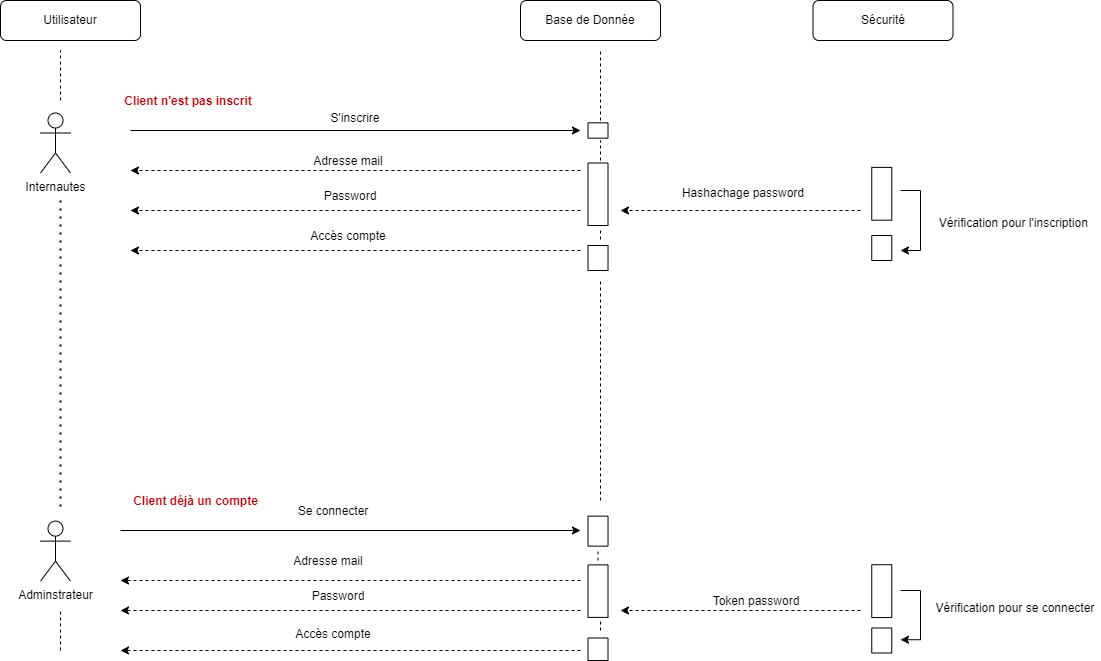

The diagram above was exported from draw.io. Its source (the exported page's mxGraphModel, read from the mxfile embedded in the PNG):
<mxGraphModel dx="-16908" dy="948" grid="1" gridSize="10" guides="1" tooltips="1" connect="1" arrows="1" fold="1" page="1" pageScale="1" pageWidth="1169" pageHeight="827" math="0" shadow="0">
  <root>
    <mxCell id="0" />
    <mxCell id="1" parent="0" />
    <mxCell id="znDP9V5Gy41IfAN15cvy-1" value="Utilisateur" style="rounded=1;whiteSpace=wrap;html=1;" parent="1" vertex="1">
      <mxGeometry x="18760" y="30" width="140" height="40" as="geometry" />
    </mxCell>
    <mxCell id="znDP9V5Gy41IfAN15cvy-2" value="Base de Donnée" style="rounded=1;whiteSpace=wrap;html=1;" parent="1" vertex="1">
      <mxGeometry x="19280" y="30" width="140" height="40" as="geometry" />
    </mxCell>
    <mxCell id="znDP9V5Gy41IfAN15cvy-6" value="Internautes" style="shape=umlActor;verticalLabelPosition=bottom;verticalAlign=top;html=1;outlineConnect=0;" parent="1" vertex="1">
      <mxGeometry x="18800" y="142.5" width="30" height="60" as="geometry" />
    </mxCell>
    <mxCell id="znDP9V5Gy41IfAN15cvy-7" value="Adminstrateur" style="shape=umlActor;verticalLabelPosition=bottom;verticalAlign=top;html=1;outlineConnect=0;" parent="1" vertex="1">
      <mxGeometry x="18800" y="550.63" width="30" height="60" as="geometry" />
    </mxCell>
    <mxCell id="znDP9V5Gy41IfAN15cvy-79" value="&lt;font color=&quot;#cc0000&quot;&gt;&lt;b&gt;Client n'est pas inscrit&lt;/b&gt;&lt;/font&gt;" style="text;html=1;strokeColor=none;fillColor=none;align=center;verticalAlign=middle;whiteSpace=wrap;rounded=0;" parent="1" vertex="1">
      <mxGeometry x="18882.5" y="120" width="130" height="22.5" as="geometry" />
    </mxCell>
    <mxCell id="znDP9V5Gy41IfAN15cvy-80" value="S'inscrire" style="text;html=1;strokeColor=none;fillColor=none;align=center;verticalAlign=middle;whiteSpace=wrap;rounded=0;" parent="1" vertex="1">
      <mxGeometry x="19050" y="137.5" width="130" height="20" as="geometry" />
    </mxCell>
    <mxCell id="znDP9V5Gy41IfAN15cvy-81" value="" style="endArrow=classic;html=1;rounded=0;endFill=1;startArrow=none;" parent="1" edge="1">
      <mxGeometry relative="1" as="geometry">
        <mxPoint x="18890" y="160" as="sourcePoint" />
        <mxPoint x="19340" y="160" as="targetPoint" />
      </mxGeometry>
    </mxCell>
    <mxCell id="znDP9V5Gy41IfAN15cvy-82" value="Adresse mail" style="text;html=1;strokeColor=none;fillColor=none;align=center;verticalAlign=middle;whiteSpace=wrap;rounded=0;" parent="1" vertex="1">
      <mxGeometry x="19042.5" y="185" width="130" height="12.5" as="geometry" />
    </mxCell>
    <mxCell id="znDP9V5Gy41IfAN15cvy-83" value="" style="endArrow=classic;html=1;rounded=0;dashed=1;" parent="1" edge="1">
      <mxGeometry width="50" height="50" relative="1" as="geometry">
        <mxPoint x="19340" y="200" as="sourcePoint" />
        <mxPoint x="18890" y="200" as="targetPoint" />
      </mxGeometry>
    </mxCell>
    <mxCell id="znDP9V5Gy41IfAN15cvy-84" value="" style="endArrow=classic;html=1;rounded=0;dashed=1;" parent="1" edge="1">
      <mxGeometry width="50" height="50" relative="1" as="geometry">
        <mxPoint x="19340" y="280" as="sourcePoint" />
        <mxPoint x="18890" y="280" as="targetPoint" />
      </mxGeometry>
    </mxCell>
    <mxCell id="znDP9V5Gy41IfAN15cvy-85" value="" style="rounded=0;whiteSpace=wrap;html=1;fontSize=12;rotation=-90;" parent="1" vertex="1">
      <mxGeometry x="19349.859999999997" y="150" width="15.31" height="20" as="geometry" />
    </mxCell>
    <mxCell id="znDP9V5Gy41IfAN15cvy-86" value="" style="rounded=0;whiteSpace=wrap;html=1;fontSize=12;rotation=-90;" parent="1" vertex="1">
      <mxGeometry x="19326.25" y="213.75" width="62.5" height="20" as="geometry" />
    </mxCell>
    <mxCell id="znDP9V5Gy41IfAN15cvy-87" value="" style="rounded=0;whiteSpace=wrap;html=1;fontSize=12;rotation=-90;" parent="1" vertex="1">
      <mxGeometry x="19345.02" y="277.5" width="25" height="20" as="geometry" />
    </mxCell>
    <mxCell id="znDP9V5Gy41IfAN15cvy-88" value="" style="endArrow=none;html=1;rounded=0;dashed=1;fontSize=12;" parent="1" edge="1">
      <mxGeometry width="50" height="50" relative="1" as="geometry">
        <mxPoint x="19670" y="258.75" as="sourcePoint" />
        <mxPoint x="19670" y="258.75" as="targetPoint" />
      </mxGeometry>
    </mxCell>
    <mxCell id="znDP9V5Gy41IfAN15cvy-89" value="" style="endArrow=none;html=1;rounded=0;fontSize=12;" parent="1" edge="1">
      <mxGeometry width="50" height="50" relative="1" as="geometry">
        <mxPoint x="19680" y="280" as="sourcePoint" />
        <mxPoint x="19680" y="220" as="targetPoint" />
      </mxGeometry>
    </mxCell>
    <mxCell id="znDP9V5Gy41IfAN15cvy-90" value="" style="endArrow=none;html=1;rounded=0;fontSize=12;" parent="1" edge="1">
      <mxGeometry width="50" height="50" relative="1" as="geometry">
        <mxPoint x="19680" y="220" as="sourcePoint" />
        <mxPoint x="19660" y="220" as="targetPoint" />
      </mxGeometry>
    </mxCell>
    <mxCell id="znDP9V5Gy41IfAN15cvy-91" value="" style="endArrow=classic;html=1;rounded=0;fontSize=12;" parent="1" edge="1">
      <mxGeometry width="50" height="50" relative="1" as="geometry">
        <mxPoint x="19680" y="280" as="sourcePoint" />
        <mxPoint x="19660" y="280" as="targetPoint" />
      </mxGeometry>
    </mxCell>
    <mxCell id="znDP9V5Gy41IfAN15cvy-92" value="Vérification pour l'inscription&amp;nbsp;" style="text;html=1;strokeColor=none;fillColor=none;align=center;verticalAlign=middle;whiteSpace=wrap;rounded=0;" parent="1" vertex="1">
      <mxGeometry x="19690" y="237.5" width="170" height="30" as="geometry" />
    </mxCell>
    <mxCell id="znDP9V5Gy41IfAN15cvy-93" value="Accès compte" style="text;html=1;strokeColor=none;fillColor=none;align=center;verticalAlign=middle;whiteSpace=wrap;rounded=0;" parent="1" vertex="1">
      <mxGeometry x="19042.5" y="255" width="130" height="22.5" as="geometry" />
    </mxCell>
    <mxCell id="znDP9V5Gy41IfAN15cvy-94" value="Password" style="text;html=1;strokeColor=none;fillColor=none;align=center;verticalAlign=middle;whiteSpace=wrap;rounded=0;" parent="1" vertex="1">
      <mxGeometry x="19040" y="215" width="140" height="22.5" as="geometry" />
    </mxCell>
    <mxCell id="znDP9V5Gy41IfAN15cvy-95" value="" style="endArrow=classic;html=1;rounded=0;dashed=1;" parent="1" edge="1">
      <mxGeometry width="50" height="50" relative="1" as="geometry">
        <mxPoint x="19340" y="240" as="sourcePoint" />
        <mxPoint x="18890" y="240" as="targetPoint" />
      </mxGeometry>
    </mxCell>
    <mxCell id="znDP9V5Gy41IfAN15cvy-96" value="" style="endArrow=none;dashed=1;html=1;rounded=0;fontColor=#000000;" parent="1" edge="1">
      <mxGeometry width="50" height="50" relative="1" as="geometry">
        <mxPoint x="19360" y="190" as="sourcePoint" />
        <mxPoint x="19360" y="170" as="targetPoint" />
      </mxGeometry>
    </mxCell>
    <mxCell id="znDP9V5Gy41IfAN15cvy-97" value="" style="endArrow=none;dashed=1;html=1;rounded=0;fontColor=#000000;" parent="1" edge="1">
      <mxGeometry width="50" height="50" relative="1" as="geometry">
        <mxPoint x="19360" y="260" as="sourcePoint" />
        <mxPoint x="19360" y="270" as="targetPoint" />
      </mxGeometry>
    </mxCell>
    <mxCell id="znDP9V5Gy41IfAN15cvy-108" value="Sécurité" style="rounded=1;whiteSpace=wrap;html=1;" parent="1" vertex="1">
      <mxGeometry x="19572.5" y="30" width="140" height="40" as="geometry" />
    </mxCell>
    <mxCell id="w5uSwZuGpWPqN0F5MPUX-1" value="" style="rounded=0;whiteSpace=wrap;html=1;fontSize=12;rotation=-90;" parent="1" vertex="1">
      <mxGeometry x="19614.84" y="213.28" width="52.82" height="20" as="geometry" />
    </mxCell>
    <mxCell id="w5uSwZuGpWPqN0F5MPUX-3" value="Hashachage password" style="text;html=1;strokeColor=none;fillColor=none;align=center;verticalAlign=middle;whiteSpace=wrap;rounded=0;" parent="1" vertex="1">
      <mxGeometry x="19432.5" y="211.25" width="140" height="22.5" as="geometry" />
    </mxCell>
    <mxCell id="w5uSwZuGpWPqN0F5MPUX-4" value="" style="endArrow=classic;html=1;rounded=0;dashed=1;" parent="1" edge="1">
      <mxGeometry width="50" height="50" relative="1" as="geometry">
        <mxPoint x="19620" y="240" as="sourcePoint" />
        <mxPoint x="19380" y="240" as="targetPoint" />
      </mxGeometry>
    </mxCell>
    <mxCell id="w5uSwZuGpWPqN0F5MPUX-5" value="" style="rounded=0;whiteSpace=wrap;html=1;fontSize=12;rotation=-90;" parent="1" vertex="1">
      <mxGeometry x="19628.75" y="267.5" width="25" height="20" as="geometry" />
    </mxCell>
    <mxCell id="w5uSwZuGpWPqN0F5MPUX-6" value="" style="endArrow=none;html=1;rounded=0;dashed=1;fontSize=12;" parent="1" edge="1">
      <mxGeometry width="50" height="50" relative="1" as="geometry">
        <mxPoint x="19670" y="447.97" as="sourcePoint" />
        <mxPoint x="19670" y="447.97" as="targetPoint" />
      </mxGeometry>
    </mxCell>
    <mxCell id="w5uSwZuGpWPqN0F5MPUX-15" value="Se connecter" style="text;html=1;strokeColor=none;fillColor=none;align=center;verticalAlign=middle;whiteSpace=wrap;rounded=0;" parent="1" vertex="1">
      <mxGeometry x="19032.5" y="530" width="120" height="22.5" as="geometry" />
    </mxCell>
    <mxCell id="w5uSwZuGpWPqN0F5MPUX-16" value="" style="rounded=0;whiteSpace=wrap;html=1;fontSize=12;rotation=-90;" parent="1" vertex="1">
      <mxGeometry x="19342.519999999997" y="550.63" width="30" height="20" as="geometry" />
    </mxCell>
    <mxCell id="w5uSwZuGpWPqN0F5MPUX-17" value="" style="endArrow=classic;html=1;rounded=0;endFill=1;startArrow=none;" parent="1" edge="1">
      <mxGeometry relative="1" as="geometry">
        <mxPoint x="18880" y="560" as="sourcePoint" />
        <mxPoint x="19340" y="560" as="targetPoint" />
      </mxGeometry>
    </mxCell>
    <mxCell id="w5uSwZuGpWPqN0F5MPUX-18" value="Adresse mail" style="text;html=1;strokeColor=none;fillColor=none;align=center;verticalAlign=middle;whiteSpace=wrap;rounded=0;" parent="1" vertex="1">
      <mxGeometry x="19022.5" y="580" width="130" height="22.5" as="geometry" />
    </mxCell>
    <mxCell id="w5uSwZuGpWPqN0F5MPUX-19" value="Password" style="text;html=1;strokeColor=none;fillColor=none;align=center;verticalAlign=middle;whiteSpace=wrap;rounded=0;" parent="1" vertex="1">
      <mxGeometry x="19032.5" y="620" width="130" height="11.87" as="geometry" />
    </mxCell>
    <mxCell id="w5uSwZuGpWPqN0F5MPUX-20" value="" style="endArrow=classic;html=1;rounded=0;dashed=1;" parent="1" edge="1">
      <mxGeometry width="50" height="50" relative="1" as="geometry">
        <mxPoint x="19340" y="610" as="sourcePoint" />
        <mxPoint x="18880" y="610" as="targetPoint" />
      </mxGeometry>
    </mxCell>
    <mxCell id="w5uSwZuGpWPqN0F5MPUX-21" value="" style="endArrow=classic;html=1;rounded=0;dashed=1;" parent="1" edge="1">
      <mxGeometry width="50" height="50" relative="1" as="geometry">
        <mxPoint x="19340" y="640" as="sourcePoint" />
        <mxPoint x="18880" y="640" as="targetPoint" />
      </mxGeometry>
    </mxCell>
    <mxCell id="w5uSwZuGpWPqN0F5MPUX-22" value="Accès compte" style="text;html=1;strokeColor=none;fillColor=none;align=center;verticalAlign=middle;whiteSpace=wrap;rounded=0;" parent="1" vertex="1">
      <mxGeometry x="19022.5" y="655" width="140" height="17.5" as="geometry" />
    </mxCell>
    <mxCell id="w5uSwZuGpWPqN0F5MPUX-23" value="" style="endArrow=classic;html=1;rounded=0;dashed=1;" parent="1" edge="1">
      <mxGeometry width="50" height="50" relative="1" as="geometry">
        <mxPoint x="19340" y="680" as="sourcePoint" />
        <mxPoint x="18880" y="680" as="targetPoint" />
      </mxGeometry>
    </mxCell>
    <mxCell id="w5uSwZuGpWPqN0F5MPUX-24" value="" style="rounded=0;whiteSpace=wrap;html=1;fontSize=12;rotation=-90;" parent="1" vertex="1">
      <mxGeometry x="19331.26" y="610.63" width="52.5" height="20" as="geometry" />
    </mxCell>
    <mxCell id="w5uSwZuGpWPqN0F5MPUX-25" value="" style="rounded=0;whiteSpace=wrap;html=1;fontSize=12;rotation=-90;" parent="1" vertex="1">
      <mxGeometry x="19346.26" y="668.75" width="22.5" height="20" as="geometry" />
    </mxCell>
    <mxCell id="w5uSwZuGpWPqN0F5MPUX-26" value="" style="endArrow=none;dashed=1;html=1;rounded=0;fontColor=#000000;" parent="1" edge="1">
      <mxGeometry width="50" height="50" relative="1" as="geometry">
        <mxPoint x="19357.51" y="590" as="sourcePoint" />
        <mxPoint x="19357.51" y="580" as="targetPoint" />
      </mxGeometry>
    </mxCell>
    <mxCell id="w5uSwZuGpWPqN0F5MPUX-27" value="" style="endArrow=none;dashed=1;html=1;rounded=0;fontColor=#000000;" parent="1" edge="1">
      <mxGeometry width="50" height="50" relative="1" as="geometry">
        <mxPoint x="19360" y="660" as="sourcePoint" />
        <mxPoint x="19360" y="650" as="targetPoint" />
      </mxGeometry>
    </mxCell>
    <mxCell id="w5uSwZuGpWPqN0F5MPUX-28" value="&lt;b&gt;&lt;font color=&quot;#cc0000&quot;&gt;Client déjà un compte&lt;/font&gt;&lt;/b&gt;" style="text;html=1;strokeColor=none;fillColor=none;align=center;verticalAlign=middle;whiteSpace=wrap;rounded=0;" parent="1" vertex="1">
      <mxGeometry x="18882.5" y="520" width="145" height="22.5" as="geometry" />
    </mxCell>
    <mxCell id="w5uSwZuGpWPqN0F5MPUX-29" value="" style="endArrow=none;html=1;rounded=0;dashed=1;fontSize=12;" parent="1" edge="1">
      <mxGeometry width="50" height="50" relative="1" as="geometry">
        <mxPoint x="19670" y="647.97" as="sourcePoint" />
        <mxPoint x="19670" y="647.97" as="targetPoint" />
      </mxGeometry>
    </mxCell>
    <mxCell id="w5uSwZuGpWPqN0F5MPUX-30" value="" style="endArrow=none;html=1;rounded=0;fontSize=12;" parent="1" edge="1">
      <mxGeometry width="50" height="50" relative="1" as="geometry">
        <mxPoint x="19680" y="669.22" as="sourcePoint" />
        <mxPoint x="19680" y="620" as="targetPoint" />
      </mxGeometry>
    </mxCell>
    <mxCell id="w5uSwZuGpWPqN0F5MPUX-31" value="" style="endArrow=none;html=1;rounded=0;fontSize=12;" parent="1" edge="1">
      <mxGeometry width="50" height="50" relative="1" as="geometry">
        <mxPoint x="19680" y="620" as="sourcePoint" />
        <mxPoint x="19660" y="620" as="targetPoint" />
      </mxGeometry>
    </mxCell>
    <mxCell id="w5uSwZuGpWPqN0F5MPUX-32" value="" style="endArrow=classic;html=1;rounded=0;fontSize=12;" parent="1" edge="1">
      <mxGeometry width="50" height="50" relative="1" as="geometry">
        <mxPoint x="19680" y="669.22" as="sourcePoint" />
        <mxPoint x="19660" y="669.22" as="targetPoint" />
      </mxGeometry>
    </mxCell>
    <mxCell id="w5uSwZuGpWPqN0F5MPUX-33" value="" style="rounded=0;whiteSpace=wrap;html=1;fontSize=12;rotation=-90;" parent="1" vertex="1">
      <mxGeometry x="19614.84" y="610.6300000000001" width="52.82" height="20" as="geometry" />
    </mxCell>
    <mxCell id="w5uSwZuGpWPqN0F5MPUX-34" value="Token password" style="text;html=1;strokeColor=none;fillColor=none;align=center;verticalAlign=middle;whiteSpace=wrap;rounded=0;" parent="1" vertex="1">
      <mxGeometry x="19446.25" y="620" width="140" height="22.5" as="geometry" />
    </mxCell>
    <mxCell id="w5uSwZuGpWPqN0F5MPUX-35" value="" style="endArrow=classic;html=1;rounded=0;dashed=1;" parent="1" edge="1">
      <mxGeometry width="50" height="50" relative="1" as="geometry">
        <mxPoint x="19620" y="640" as="sourcePoint" />
        <mxPoint x="19380" y="640" as="targetPoint" />
      </mxGeometry>
    </mxCell>
    <mxCell id="w5uSwZuGpWPqN0F5MPUX-36" value="" style="rounded=0;whiteSpace=wrap;html=1;fontSize=12;rotation=-90;" parent="1" vertex="1">
      <mxGeometry x="19628.75" y="660" width="25" height="20" as="geometry" />
    </mxCell>
    <mxCell id="w5uSwZuGpWPqN0F5MPUX-37" value="Vérification pour se connecter" style="text;html=1;strokeColor=none;fillColor=none;align=center;verticalAlign=middle;whiteSpace=wrap;rounded=0;" parent="1" vertex="1">
      <mxGeometry x="19690" y="622.5" width="170" height="30" as="geometry" />
    </mxCell>
    <mxCell id="w5uSwZuGpWPqN0F5MPUX-38" value="" style="endArrow=none;dashed=1;html=1;rounded=0;" parent="1" edge="1">
      <mxGeometry width="50" height="50" relative="1" as="geometry">
        <mxPoint x="18820" y="130" as="sourcePoint" />
        <mxPoint x="18820" y="80" as="targetPoint" />
      </mxGeometry>
    </mxCell>
    <mxCell id="w5uSwZuGpWPqN0F5MPUX-39" value="" style="endArrow=none;dashed=1;html=1;dashPattern=1 3;strokeWidth=2;rounded=0;" parent="1" edge="1">
      <mxGeometry width="50" height="50" relative="1" as="geometry">
        <mxPoint x="18820" y="230" as="sourcePoint" />
        <mxPoint x="18820" y="540.6493704659598" as="targetPoint" />
      </mxGeometry>
    </mxCell>
    <mxCell id="w5uSwZuGpWPqN0F5MPUX-40" value="" style="endArrow=none;dashed=1;html=1;rounded=0;" parent="1" edge="1">
      <mxGeometry width="50" height="50" relative="1" as="geometry">
        <mxPoint x="18820" y="680" as="sourcePoint" />
        <mxPoint x="18820" y="640" as="targetPoint" />
      </mxGeometry>
    </mxCell>
    <mxCell id="w5uSwZuGpWPqN0F5MPUX-44" value="" style="endArrow=none;dashed=1;html=1;rounded=0;" parent="1" edge="1">
      <mxGeometry width="50" height="50" relative="1" as="geometry">
        <mxPoint x="19360" y="150" as="sourcePoint" />
        <mxPoint x="19360" y="80" as="targetPoint" />
      </mxGeometry>
    </mxCell>
    <mxCell id="w5uSwZuGpWPqN0F5MPUX-45" value="" style="endArrow=none;dashed=1;html=1;rounded=0;" parent="1" edge="1">
      <mxGeometry width="50" height="50" relative="1" as="geometry">
        <mxPoint x="19360" y="530" as="sourcePoint" />
        <mxPoint x="19360" y="310" as="targetPoint" />
      </mxGeometry>
    </mxCell>
  </root>
</mxGraphModel>